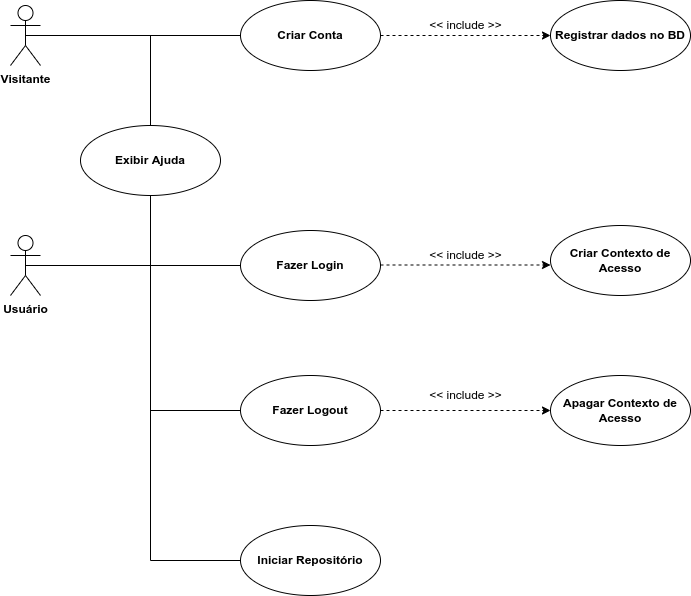

The diagram above was exported from draw.io. Its source (the exported page's mxGraphModel, read from the mxfile embedded in the PNG):
<mxGraphModel dx="1038" dy="591" grid="1" gridSize="10" guides="1" tooltips="1" connect="1" arrows="1" fold="1" page="1" pageScale="1" pageWidth="850" pageHeight="1100" math="0" shadow="0">
  <root>
    <mxCell id="0" />
    <mxCell id="1" parent="0" />
    <mxCell id="afcp2hHy1PtemsOxeQbO-7" style="edgeStyle=orthogonalEdgeStyle;rounded=0;orthogonalLoop=1;jettySize=auto;html=1;exitX=0.5;exitY=0.5;exitDx=0;exitDy=0;exitPerimeter=0;entryX=0;entryY=0.5;entryDx=0;entryDy=0;endArrow=none;endFill=0;" edge="1" parent="1" source="afcp2hHy1PtemsOxeQbO-5" target="afcp2hHy1PtemsOxeQbO-6">
      <mxGeometry relative="1" as="geometry" />
    </mxCell>
    <mxCell id="afcp2hHy1PtemsOxeQbO-5" value="&lt;b&gt;Visitante&lt;/b&gt;" style="shape=umlActor;verticalLabelPosition=bottom;verticalAlign=top;html=1;" vertex="1" parent="1">
      <mxGeometry x="100" y="120" width="30" height="60" as="geometry" />
    </mxCell>
    <mxCell id="afcp2hHy1PtemsOxeQbO-11" style="edgeStyle=orthogonalEdgeStyle;rounded=0;orthogonalLoop=1;jettySize=auto;html=1;exitX=1;exitY=0.5;exitDx=0;exitDy=0;endArrow=classic;endFill=1;dashed=1;" edge="1" parent="1" source="afcp2hHy1PtemsOxeQbO-6" target="afcp2hHy1PtemsOxeQbO-10">
      <mxGeometry relative="1" as="geometry" />
    </mxCell>
    <mxCell id="afcp2hHy1PtemsOxeQbO-6" value="&lt;b&gt;Criar Conta&lt;/b&gt;" style="ellipse;whiteSpace=wrap;html=1;" vertex="1" parent="1">
      <mxGeometry x="330" y="115" width="140" height="70" as="geometry" />
    </mxCell>
    <mxCell id="afcp2hHy1PtemsOxeQbO-10" value="&lt;b&gt;Registrar dados no BD&lt;/b&gt;" style="ellipse;whiteSpace=wrap;html=1;" vertex="1" parent="1">
      <mxGeometry x="640" y="115" width="140" height="70" as="geometry" />
    </mxCell>
    <mxCell id="afcp2hHy1PtemsOxeQbO-12" value="&amp;lt;&amp;lt; include &amp;gt;&amp;gt;" style="text;html=1;align=center;verticalAlign=middle;resizable=0;points=[];autosize=1;strokeColor=none;fillColor=none;" vertex="1" parent="1">
      <mxGeometry x="510" y="130" width="90" height="20" as="geometry" />
    </mxCell>
    <mxCell id="afcp2hHy1PtemsOxeQbO-33" style="edgeStyle=orthogonalEdgeStyle;rounded=0;orthogonalLoop=1;jettySize=auto;html=1;exitX=0.5;exitY=0.5;exitDx=0;exitDy=0;exitPerimeter=0;entryX=0;entryY=0.5;entryDx=0;entryDy=0;endArrow=none;endFill=0;" edge="1" parent="1" source="afcp2hHy1PtemsOxeQbO-20" target="afcp2hHy1PtemsOxeQbO-32">
      <mxGeometry relative="1" as="geometry">
        <Array as="points">
          <mxPoint x="360" y="380" />
          <mxPoint x="360" y="380" />
        </Array>
      </mxGeometry>
    </mxCell>
    <mxCell id="afcp2hHy1PtemsOxeQbO-20" value="&lt;b&gt;Usuário&lt;/b&gt;" style="shape=umlActor;verticalLabelPosition=bottom;verticalAlign=top;html=1;" vertex="1" parent="1">
      <mxGeometry x="100" y="350" width="30" height="60" as="geometry" />
    </mxCell>
    <mxCell id="afcp2hHy1PtemsOxeQbO-32" value="&lt;b&gt;Fazer Login&lt;/b&gt;" style="ellipse;whiteSpace=wrap;html=1;" vertex="1" parent="1">
      <mxGeometry x="330" y="345" width="140" height="70" as="geometry" />
    </mxCell>
    <mxCell id="afcp2hHy1PtemsOxeQbO-34" value="&lt;b&gt;Fazer Logout&lt;/b&gt;" style="ellipse;whiteSpace=wrap;html=1;" vertex="1" parent="1">
      <mxGeometry x="330" y="490" width="140" height="70" as="geometry" />
    </mxCell>
    <mxCell id="afcp2hHy1PtemsOxeQbO-53" style="edgeStyle=orthogonalEdgeStyle;rounded=0;orthogonalLoop=1;jettySize=auto;html=1;exitX=0;exitY=0.5;exitDx=0;exitDy=0;endArrow=none;endFill=0;" edge="1" parent="1" source="afcp2hHy1PtemsOxeQbO-35">
      <mxGeometry relative="1" as="geometry">
        <mxPoint x="240" y="520" as="targetPoint" />
      </mxGeometry>
    </mxCell>
    <mxCell id="afcp2hHy1PtemsOxeQbO-35" value="&lt;b&gt;Iniciar Repositório&lt;/b&gt;" style="ellipse;whiteSpace=wrap;html=1;" vertex="1" parent="1">
      <mxGeometry x="330" y="640" width="140" height="70" as="geometry" />
    </mxCell>
    <mxCell id="afcp2hHy1PtemsOxeQbO-43" style="edgeStyle=orthogonalEdgeStyle;rounded=0;orthogonalLoop=1;jettySize=auto;html=1;exitX=0.5;exitY=0;exitDx=0;exitDy=0;endArrow=none;endFill=0;" edge="1" parent="1" source="afcp2hHy1PtemsOxeQbO-36">
      <mxGeometry relative="1" as="geometry">
        <mxPoint x="240" y="150" as="targetPoint" />
      </mxGeometry>
    </mxCell>
    <mxCell id="afcp2hHy1PtemsOxeQbO-44" style="edgeStyle=orthogonalEdgeStyle;rounded=0;orthogonalLoop=1;jettySize=auto;html=1;exitX=0.5;exitY=1;exitDx=0;exitDy=0;endArrow=none;endFill=0;entryX=0;entryY=0.5;entryDx=0;entryDy=0;" edge="1" parent="1" source="afcp2hHy1PtemsOxeQbO-36" target="afcp2hHy1PtemsOxeQbO-34">
      <mxGeometry relative="1" as="geometry">
        <mxPoint x="240" y="380" as="targetPoint" />
      </mxGeometry>
    </mxCell>
    <mxCell id="afcp2hHy1PtemsOxeQbO-36" value="&lt;b&gt;Exibir Ajuda&lt;/b&gt;" style="ellipse;whiteSpace=wrap;html=1;" vertex="1" parent="1">
      <mxGeometry x="170" y="240" width="140" height="70" as="geometry" />
    </mxCell>
    <mxCell id="afcp2hHy1PtemsOxeQbO-45" value="&lt;b&gt;Criar Contexto de Acesso&lt;/b&gt;" style="ellipse;whiteSpace=wrap;html=1;" vertex="1" parent="1">
      <mxGeometry x="640" y="340" width="140" height="70" as="geometry" />
    </mxCell>
    <mxCell id="afcp2hHy1PtemsOxeQbO-47" value="&amp;lt;&amp;lt; include &amp;gt;&amp;gt;" style="text;html=1;align=center;verticalAlign=middle;resizable=0;points=[];autosize=1;strokeColor=none;fillColor=none;" vertex="1" parent="1">
      <mxGeometry x="510" y="360" width="90" height="20" as="geometry" />
    </mxCell>
    <mxCell id="afcp2hHy1PtemsOxeQbO-48" style="edgeStyle=orthogonalEdgeStyle;rounded=0;orthogonalLoop=1;jettySize=auto;html=1;exitX=1;exitY=0.5;exitDx=0;exitDy=0;endArrow=classic;endFill=1;dashed=1;" edge="1" parent="1">
      <mxGeometry relative="1" as="geometry">
        <mxPoint x="470" y="379.5" as="sourcePoint" />
        <mxPoint x="640" y="379.5" as="targetPoint" />
      </mxGeometry>
    </mxCell>
    <mxCell id="afcp2hHy1PtemsOxeQbO-49" value="&lt;b&gt;Apagar Contexto de Acesso&lt;/b&gt;" style="ellipse;whiteSpace=wrap;html=1;" vertex="1" parent="1">
      <mxGeometry x="640" y="490" width="140" height="70" as="geometry" />
    </mxCell>
    <mxCell id="afcp2hHy1PtemsOxeQbO-50" value="&amp;lt;&amp;lt; include &amp;gt;&amp;gt;" style="text;html=1;align=center;verticalAlign=middle;resizable=0;points=[];autosize=1;strokeColor=none;fillColor=none;" vertex="1" parent="1">
      <mxGeometry x="510" y="500" width="90" height="20" as="geometry" />
    </mxCell>
    <mxCell id="afcp2hHy1PtemsOxeQbO-52" style="edgeStyle=orthogonalEdgeStyle;rounded=0;orthogonalLoop=1;jettySize=auto;html=1;exitX=1;exitY=0.5;exitDx=0;exitDy=0;endArrow=classic;endFill=1;dashed=1;entryX=0;entryY=0.5;entryDx=0;entryDy=0;" edge="1" parent="1" source="afcp2hHy1PtemsOxeQbO-34" target="afcp2hHy1PtemsOxeQbO-49">
      <mxGeometry relative="1" as="geometry">
        <mxPoint x="490" y="580" as="sourcePoint" />
        <mxPoint x="660" y="580" as="targetPoint" />
      </mxGeometry>
    </mxCell>
  </root>
</mxGraphModel>